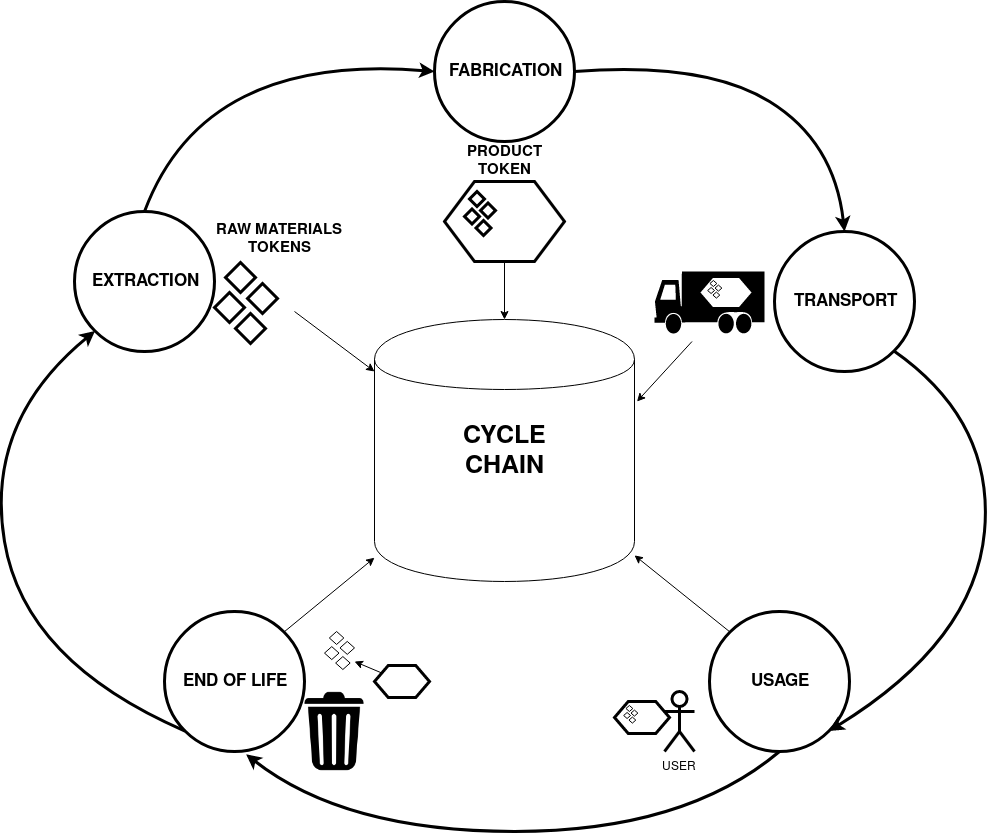

The diagram above was exported from draw.io. Its source (the exported page's mxGraphModel, read from the mxfile embedded in the PNG):
<mxGraphModel dx="2535" dy="882" grid="1" gridSize="10" guides="1" tooltips="1" connect="1" arrows="1" fold="1" page="1" pageScale="1" pageWidth="827" pageHeight="1169" math="0" shadow="0">
  <root>
    <mxCell id="0" />
    <mxCell id="1" parent="0" />
    <mxCell id="2" value="" style="shape=cylinder;whiteSpace=wrap;html=1;boundedLbl=1;backgroundOutline=1;" vertex="1" parent="1">
      <mxGeometry x="290" y="338" width="260" height="262" as="geometry" />
    </mxCell>
    <mxCell id="3" value="&lt;b&gt;&lt;font style=&quot;font-size: 17px&quot;&gt;EXTRACTION&lt;/font&gt;&lt;/b&gt;" style="ellipse;whiteSpace=wrap;html=1;aspect=fixed;strokeWidth=3;" vertex="1" parent="1">
      <mxGeometry x="-10" y="230" width="140" height="140" as="geometry" />
    </mxCell>
    <mxCell id="4" value="&lt;span style=&quot;font-size: 17px&quot;&gt;&lt;b&gt;FABRICATION&lt;/b&gt;&lt;/span&gt;" style="ellipse;whiteSpace=wrap;html=1;aspect=fixed;strokeWidth=3;" vertex="1" parent="1">
      <mxGeometry x="350" y="20" width="140" height="140" as="geometry" />
    </mxCell>
    <mxCell id="5" value="&lt;span style=&quot;font-size: 17px&quot;&gt;&lt;b&gt;TRANSPORT&lt;/b&gt;&lt;/span&gt;" style="ellipse;whiteSpace=wrap;html=1;aspect=fixed;strokeWidth=3;" vertex="1" parent="1">
      <mxGeometry x="690" y="250" width="140" height="140" as="geometry" />
    </mxCell>
    <mxCell id="6" value="&lt;b&gt;&lt;font style=&quot;font-size: 17px&quot;&gt;USAGE&lt;/font&gt;&lt;/b&gt;" style="ellipse;whiteSpace=wrap;html=1;aspect=fixed;strokeWidth=3;" vertex="1" parent="1">
      <mxGeometry x="625" y="630" width="140" height="140" as="geometry" />
    </mxCell>
    <mxCell id="7" value="&lt;b&gt;&lt;font style=&quot;font-size: 17px&quot;&gt;END OF LIFE&lt;/font&gt;&lt;/b&gt;" style="ellipse;whiteSpace=wrap;html=1;aspect=fixed;strokeWidth=3;" vertex="1" parent="1">
      <mxGeometry x="80" y="630" width="140" height="140" as="geometry" />
    </mxCell>
    <mxCell id="8" value="" style="rhombus;whiteSpace=wrap;html=1;strokeWidth=3;" vertex="1" parent="1">
      <mxGeometry x="141" y="281" width="30" height="30" as="geometry" />
    </mxCell>
    <mxCell id="9" value="" style="rhombus;whiteSpace=wrap;html=1;strokeWidth=3;" vertex="1" parent="1">
      <mxGeometry x="163" y="302" width="30" height="30" as="geometry" />
    </mxCell>
    <mxCell id="10" value="" style="rhombus;whiteSpace=wrap;html=1;strokeWidth=3;" vertex="1" parent="1">
      <mxGeometry x="130" y="311" width="30" height="30" as="geometry" />
    </mxCell>
    <mxCell id="11" value="" style="rhombus;whiteSpace=wrap;html=1;strokeWidth=3;" vertex="1" parent="1">
      <mxGeometry x="151" y="332" width="30" height="30" as="geometry" />
    </mxCell>
    <mxCell id="12" value="" style="shape=hexagon;perimeter=hexagonPerimeter2;whiteSpace=wrap;html=1;strokeWidth=3;" vertex="1" parent="1">
      <mxGeometry x="360" y="200" width="120" height="80" as="geometry" />
    </mxCell>
    <mxCell id="13" value="USER" style="shape=umlActor;verticalLabelPosition=bottom;labelBackgroundColor=#ffffff;verticalAlign=top;html=1;outlineConnect=0;strokeWidth=3;" vertex="1" parent="1">
      <mxGeometry x="580" y="710" width="30" height="60" as="geometry" />
    </mxCell>
    <mxCell id="14" value="" style="shape=mxgraph.signs.transportation.truck_3;html=1;fillColor=#000000;strokeColor=none;verticalLabelPosition=bottom;verticalAlign=top;align=center;" vertex="1" parent="1">
      <mxGeometry x="570" y="290" width="110" height="62" as="geometry" />
    </mxCell>
    <mxCell id="15" value="" style="shape=image;html=1;verticalAlign=top;verticalLabelPosition=bottom;labelBackgroundColor=#ffffff;imageAspect=0;aspect=fixed;image=https://cdn4.iconfinder.com/data/icons/business-finance-vol-12-2/512/25-128.png;strokeWidth=3;" vertex="1" parent="1">
      <mxGeometry x="210" y="710" width="80" height="80" as="geometry" />
    </mxCell>
    <mxCell id="16" value="RAW MATERIALS&lt;br&gt;TOKENS" style="text;html=1;strokeColor=none;fillColor=none;align=center;verticalAlign=middle;whiteSpace=wrap;rounded=0;fontColor=#000000;fontStyle=1;fontSize=15;" vertex="1" parent="1">
      <mxGeometry x="125" y="250" width="140" height="15" as="geometry" />
    </mxCell>
    <mxCell id="17" value="PRODUCT&lt;br&gt;TOKEN" style="text;html=1;strokeColor=none;fillColor=none;align=center;verticalAlign=middle;whiteSpace=wrap;rounded=0;fontColor=#000000;fontStyle=1;fontSize=15;" vertex="1" parent="1">
      <mxGeometry x="385" y="170" width="70" height="20" as="geometry" />
    </mxCell>
    <mxCell id="18" value="" style="endArrow=classic;html=1;fontSize=25;fontColor=#000000;entryX=0.5;entryY=0;entryDx=0;entryDy=0;exitX=0.5;exitY=1;exitDx=0;exitDy=0;" edge="1" source="12" parent="1">
      <mxGeometry width="50" height="50" relative="1" as="geometry">
        <mxPoint x="485" y="220" as="sourcePoint" />
        <mxPoint x="420" y="338" as="targetPoint" />
      </mxGeometry>
    </mxCell>
    <mxCell id="19" value="" style="endArrow=classic;html=1;fontSize=25;fontColor=#000000;exitX=1;exitY=0;exitDx=0;exitDy=0;" edge="1" source="7" parent="1">
      <mxGeometry width="50" height="50" relative="1" as="geometry">
        <mxPoint x="180" y="560" as="sourcePoint" />
        <mxPoint x="290" y="576.2122848474448" as="targetPoint" />
      </mxGeometry>
    </mxCell>
    <mxCell id="20" value="" style="endArrow=classic;html=1;fontSize=25;fontColor=#000000;" edge="1" parent="1">
      <mxGeometry width="50" height="50" relative="1" as="geometry">
        <mxPoint x="210" y="330" as="sourcePoint" />
        <mxPoint x="290" y="390" as="targetPoint" />
      </mxGeometry>
    </mxCell>
    <mxCell id="21" value="" style="endArrow=classic;html=1;fontSize=25;fontColor=#000000;" edge="1" parent="1">
      <mxGeometry width="50" height="50" relative="1" as="geometry">
        <mxPoint x="607.5" y="360" as="sourcePoint" />
        <mxPoint x="552.5" y="420" as="targetPoint" />
        <Array as="points">
          <mxPoint x="607.5" y="360" />
        </Array>
      </mxGeometry>
    </mxCell>
    <mxCell id="22" value="" style="curved=1;endArrow=classic;html=1;exitX=0;exitY=1;exitDx=0;exitDy=0;entryX=0;entryY=1;entryDx=0;entryDy=0;strokeWidth=3;" edge="1" source="7" target="3" parent="1">
      <mxGeometry width="50" height="50" relative="1" as="geometry">
        <mxPoint x="140" y="820" as="sourcePoint" />
        <mxPoint x="60" y="500" as="targetPoint" />
        <Array as="points">
          <mxPoint x="-60" y="680" />
          <mxPoint x="-100" y="440" />
        </Array>
      </mxGeometry>
    </mxCell>
    <mxCell id="23" value="" style="curved=1;endArrow=classic;html=1;exitX=0.5;exitY=0;exitDx=0;exitDy=0;entryX=0;entryY=0.5;entryDx=0;entryDy=0;strokeWidth=3;" edge="1" source="3" target="4" parent="1">
      <mxGeometry width="50" height="50" relative="1" as="geometry">
        <mxPoint x="110.50252531694832" y="269.9974746830512" as="sourcePoint" />
        <mxPoint x="20.5025253169415" y="-130.00252531694173" as="targetPoint" />
        <Array as="points">
          <mxPoint x="90" y="150" />
          <mxPoint x="230" y="80" />
        </Array>
      </mxGeometry>
    </mxCell>
    <mxCell id="24" value="" style="curved=1;endArrow=classic;html=1;exitX=0.5;exitY=0;exitDx=0;exitDy=0;entryX=0.5;entryY=0;entryDx=0;entryDy=0;strokeWidth=3;" edge="1" target="5" parent="1">
      <mxGeometry width="50" height="50" relative="1" as="geometry">
        <mxPoint x="490" y="90" as="sourcePoint" />
        <mxPoint x="780.000000000005" y="-50" as="targetPoint" />
        <Array as="points">
          <mxPoint x="620" y="80" />
          <mxPoint x="750" y="160" />
        </Array>
      </mxGeometry>
    </mxCell>
    <mxCell id="25" value="" style="curved=1;endArrow=classic;html=1;entryX=1;entryY=1;entryDx=0;entryDy=0;strokeWidth=3;exitX=1;exitY=1;exitDx=0;exitDy=0;" edge="1" source="5" target="6" parent="1">
      <mxGeometry width="50" height="50" relative="1" as="geometry">
        <mxPoint x="820" y="380" as="sourcePoint" />
        <mxPoint x="1030" y="550" as="targetPoint" />
        <Array as="points">
          <mxPoint x="910" y="440" />
          <mxPoint x="890" y="660" />
        </Array>
      </mxGeometry>
    </mxCell>
    <mxCell id="26" value="" style="curved=1;endArrow=classic;html=1;entryX=0.583;entryY=1.02;entryDx=0;entryDy=0;strokeWidth=3;exitX=0.5;exitY=1;exitDx=0;exitDy=0;entryPerimeter=0;" edge="1" source="6" target="7" parent="1">
      <mxGeometry width="50" height="50" relative="1" as="geometry">
        <mxPoint x="339.49747468304395" y="514.9974746830441" as="sourcePoint" />
        <mxPoint x="290" y="865.5" as="targetPoint" />
        <Array as="points">
          <mxPoint x="600" y="850" />
          <mxPoint x="260" y="850" />
        </Array>
      </mxGeometry>
    </mxCell>
    <mxCell id="27" value="CYCLE&lt;br&gt;CHAIN" style="text;html=1;strokeColor=none;fillColor=none;align=center;verticalAlign=middle;whiteSpace=wrap;rounded=0;fontColor=#000000;fontStyle=1;fontSize=25;" vertex="1" parent="1">
      <mxGeometry x="385" y="454.5" width="70" height="30" as="geometry" />
    </mxCell>
    <mxCell id="28" value="" style="endArrow=classic;html=1;fontSize=25;fontColor=#000000;exitX=0;exitY=0;exitDx=0;exitDy=0;" edge="1" source="6" parent="1">
      <mxGeometry width="50" height="50" relative="1" as="geometry">
        <mxPoint x="620" y="553" as="sourcePoint" />
        <mxPoint x="550" y="573.8461852949574" as="targetPoint" />
      </mxGeometry>
    </mxCell>
    <mxCell id="29" value="" style="rhombus;whiteSpace=wrap;html=1;strokeWidth=3;" vertex="1" parent="1">
      <mxGeometry x="385" y="210" width="15" height="15" as="geometry" />
    </mxCell>
    <mxCell id="30" value="" style="rhombus;whiteSpace=wrap;html=1;strokeWidth=3;" vertex="1" parent="1">
      <mxGeometry x="396" y="221.5" width="15" height="15" as="geometry" />
    </mxCell>
    <mxCell id="31" value="" style="rhombus;whiteSpace=wrap;html=1;strokeWidth=3;" vertex="1" parent="1">
      <mxGeometry x="380" y="227.5" width="15" height="15" as="geometry" />
    </mxCell>
    <mxCell id="32" value="" style="rhombus;whiteSpace=wrap;html=1;strokeWidth=3;" vertex="1" parent="1">
      <mxGeometry x="391.5" y="239" width="15" height="15" as="geometry" />
    </mxCell>
    <mxCell id="33" value="" style="group;strokeWidth=1;" vertex="1" connectable="0" parent="1">
      <mxGeometry x="614" y="295" width="55" height="32" as="geometry" />
    </mxCell>
    <mxCell id="34" value="" style="shape=hexagon;perimeter=hexagonPerimeter2;whiteSpace=wrap;html=1;strokeWidth=3;" vertex="1" parent="33">
      <mxGeometry width="55" height="32" as="geometry" />
    </mxCell>
    <mxCell id="35" value="" style="rhombus;whiteSpace=wrap;html=1;strokeWidth=1;" vertex="1" parent="33">
      <mxGeometry x="11.458333333333334" y="4" width="6.875" height="6" as="geometry" />
    </mxCell>
    <mxCell id="36" value="" style="rhombus;whiteSpace=wrap;html=1;strokeWidth=1;" vertex="1" parent="33">
      <mxGeometry x="16.5" y="8.599999999999998" width="6.875" height="6" as="geometry" />
    </mxCell>
    <mxCell id="37" value="" style="rhombus;whiteSpace=wrap;html=1;strokeWidth=1;" vertex="1" parent="33">
      <mxGeometry x="9.166666666666668" y="11" width="6.875" height="6" as="geometry" />
    </mxCell>
    <mxCell id="38" value="" style="rhombus;whiteSpace=wrap;html=1;strokeWidth=1;" vertex="1" parent="33">
      <mxGeometry x="14.4375" y="15.599999999999998" width="6.875" height="6" as="geometry" />
    </mxCell>
    <mxCell id="39" value="" style="group;strokeWidth=1;" vertex="1" connectable="0" parent="1">
      <mxGeometry x="530" y="720" width="55" height="32" as="geometry" />
    </mxCell>
    <mxCell id="40" value="" style="shape=hexagon;perimeter=hexagonPerimeter2;whiteSpace=wrap;html=1;strokeWidth=3;" vertex="1" parent="39">
      <mxGeometry width="55" height="32" as="geometry" />
    </mxCell>
    <mxCell id="41" value="" style="rhombus;whiteSpace=wrap;html=1;strokeWidth=1;" vertex="1" parent="39">
      <mxGeometry x="11.458333333333334" y="4" width="6.875" height="6" as="geometry" />
    </mxCell>
    <mxCell id="42" value="" style="rhombus;whiteSpace=wrap;html=1;strokeWidth=1;" vertex="1" parent="39">
      <mxGeometry x="16.5" y="8.599999999999998" width="6.875" height="6" as="geometry" />
    </mxCell>
    <mxCell id="43" value="" style="rhombus;whiteSpace=wrap;html=1;strokeWidth=1;" vertex="1" parent="39">
      <mxGeometry x="9.166666666666668" y="11" width="6.875" height="6" as="geometry" />
    </mxCell>
    <mxCell id="44" value="" style="rhombus;whiteSpace=wrap;html=1;strokeWidth=1;" vertex="1" parent="39">
      <mxGeometry x="14.4375" y="15.599999999999998" width="6.875" height="6" as="geometry" />
    </mxCell>
    <mxCell id="45" value="" style="shape=hexagon;perimeter=hexagonPerimeter2;whiteSpace=wrap;html=1;strokeWidth=3;container=1;" vertex="1" parent="1">
      <mxGeometry x="290" y="684" width="55" height="32" as="geometry" />
    </mxCell>
    <mxCell id="46" value="" style="group" vertex="1" connectable="0" parent="1">
      <mxGeometry x="240" y="650" width="30" height="38" as="geometry" />
    </mxCell>
    <mxCell id="47" value="" style="rhombus;whiteSpace=wrap;html=1;strokeWidth=1;" vertex="1" parent="46">
      <mxGeometry x="4.838709677419282" width="14.516129032258085" height="12.954545454545439" as="geometry" />
    </mxCell>
    <mxCell id="48" value="" style="rhombus;whiteSpace=wrap;html=1;strokeWidth=1;" vertex="1" parent="46">
      <mxGeometry x="15.483870967741918" y="9.931818181818219" width="14.516129032258085" height="12.954545454545439" as="geometry" />
    </mxCell>
    <mxCell id="49" value="" style="rhombus;whiteSpace=wrap;html=1;strokeWidth=1;" vertex="1" parent="46">
      <mxGeometry y="15.113636363636346" width="14.516129032258085" height="12.954545454545439" as="geometry" />
    </mxCell>
    <mxCell id="50" value="" style="rhombus;whiteSpace=wrap;html=1;strokeWidth=1;" vertex="1" parent="46">
      <mxGeometry x="11.129032258064491" y="25.045454545454565" width="14.516129032258085" height="12.954545454545439" as="geometry" />
    </mxCell>
    <mxCell id="51" value="" style="endArrow=classic;html=1;strokeWidth=1;" edge="1" source="45" parent="1">
      <mxGeometry width="50" height="50" relative="1" as="geometry">
        <mxPoint x="361" y="658.2857142857142" as="sourcePoint" />
        <mxPoint x="270" y="680" as="targetPoint" />
      </mxGeometry>
    </mxCell>
  </root>
</mxGraphModel>